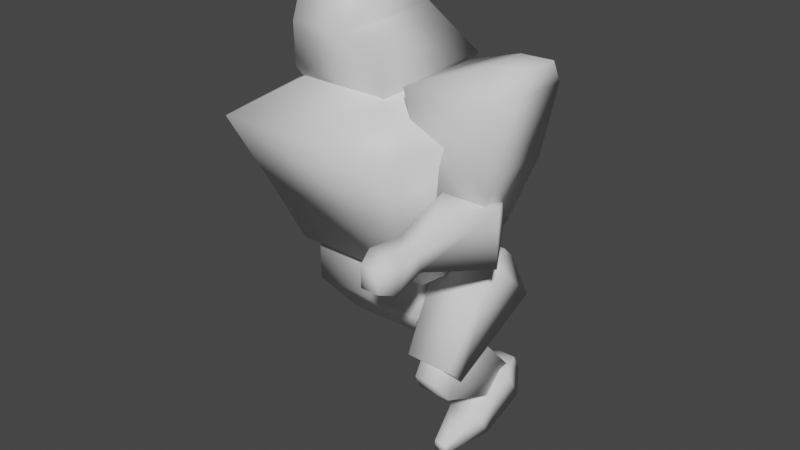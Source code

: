 # Source: Mech-Placeholder.blend  (saved by Blender 3.6.11; exported with 4.5.12 LTS)
import bpy
from mathutils import Matrix  # noqa: F401  (used for matrix-valued properties, if any)

bpy.ops.wm.read_factory_settings(use_empty=True)
scene = bpy.context.scene
scene.name = 'Scene'

# ---- collections
col_collection = bpy.data.collections.new('Collection'); scene.collection.children.link(col_collection)

# ---- materials (node trees are filled in below, after node groups)
mat_material = bpy.data.materials.new('Material')
mat_material.alpha_threshold = 0.0
mat_material.use_transparent_shadow = False
mat_material.roughness = 0.5
mat_material.line_color = (0.0, 0.0, 0.0, 1.0)

# ---- material node trees
mat_material.use_nodes = True; mat_material.node_tree.nodes.clear()
_N = mat_material.node_tree.nodes; _L = mat_material.node_tree.links
n0 = _N.new('ShaderNodeOutputMaterial'); n0.name = 'Material Output'; n0.location = (300, 300)
n1 = _N.new('ShaderNodeBsdfPrincipled'); n1.name = 'Principled BSDF'; n1.location = (10, 300)
n1.distribution = 'GGX'
n1.subsurface_method = 'RANDOM_WALK_SKIN'
n1.inputs[3].default_value = 1.45
n1.inputs[27].default_value = (0.0, 0.0, 0.0, 1.0)
n1.inputs[28].default_value = 1.0
_L.new(n1.outputs[0], n0.inputs[0])
n0.is_active_output = True

# ---- world
world_world = bpy.data.worlds.new('World'); scene.world = world_world
world_world.use_nodes = True; world_world.node_tree.nodes.clear()
_N = world_world.node_tree.nodes; _L = world_world.node_tree.links
n0 = _N.new('ShaderNodeOutputWorld'); n0.name = 'World Output'; n0.location = (300, 300)
n1 = _N.new('ShaderNodeBackground'); n1.name = 'Background'; n1.location = (10, 300)
n1.inputs[0].default_value = (0.05088, 0.05088, 0.05088, 1.0)
_L.new(n1.outputs[0], n0.inputs[0])
n0.is_active_output = True
world_world.color = (0.05088, 0.05088, 0.05088)
world_world.use_sun_shadow = False
world_world.sun_shadow_jitter_overblur = 0.0

# ---- meshes
me_pelvis = bpy.data.meshes.new('Pelvis')
me_pelvis.from_pydata([(0.25, 0.25, 0.75), (0.25, 0.25, 0.563), (0.25, -0.25, 0.75), (0.25, -0.25, 0.563), (-0.25, 0.25, 0.75), (-0.25, 0.25, 0.563), (-0.25, -0.25, 0.75), (-0.25, -0.25, 0.563), (-0.1533, 0.1533, 0.4235), (-0.1533, -0.1533, 0.4235), (0.1533, 0.1533, 0.4235), (0.1533, -0.1533, 0.4235), (0.125, 0.125, 1.0), (0.125, -0.125, 1.0), (-0.125, 0.125, 1.0), (-0.125, -0.125, 1.0)], [], [(3, 2, 6, 7), (7, 6, 4, 5), (7, 5, 8, 9), (1, 0, 2, 3), (5, 4, 0, 1), (8, 10, 11, 9), (1, 3, 11, 10), (5, 1, 10, 8), (3, 7, 9, 11), (6, 2, 13, 15), (4, 6, 15, 14), (2, 0, 12, 13), (0, 4, 14, 12)])
me_pelvis.polygons.foreach_set('use_smooth', [True] * 13)
_uv = me_pelvis.uv_layers.new(name='UVMap')
_uv.uv.foreach_set('vector', [0.4065, 0.75, 0.5, 0.75, 0.5, 1.0, 0.4065, 1.0, 0.4065, 0.0, 0.5, 0.0, 0.5, 0.25, 0.4065, 0.25, 0.4065, 0.0, 0.4065, 0.25, 0.375, 0.25, 0.375, 0.0, 0.4065, 0.5, 0.5, 0.5, 0.5, 0.75, 0.4065, 0.75, 0.4065, 0.25, 0.5, 0.25, 0.5, 0.5, 0.4065, 0.5, 0.125, 0.5, 0.375, 0.5, 0.375, 0.75, 0.125, 0.75, 0.4065, 0.5, 0.4065, 0.75, 0.375, 0.75, 0.375, 0.5, 0.4065, 0.25, 0.4065, 0.5, 0.375, 0.5, 0.375, 0.25, 0.4065, 0.75, 0.4065, 1.0, 0.375, 1.0, 0.375, 0.75, 0.5, 1.0, 0.5, 0.75, 0.5, 0.75, 0.5, 1.0, 0.5, 0.25, 0.5, 0.0, 0.5, 0.0, 0.5, 0.25, 0.5, 0.75, 0.5, 0.5, 0.5, 0.5, 0.5, 0.75, 0.5, 0.5, 0.5, 0.25, 0.5, 0.25, 0.5, 0.5])
me_pelvis.materials.append(mat_material)
me_pelvis.use_mirror_vertex_groups = False
me_pelvis.update()
me_torso = bpy.data.meshes.new('Torso')
me_torso.from_pydata([(0.3002, 0.3042, 0.5886), (0.2349, 0.3646, 0.0), (0.3655, -0.5914, 0.5886), (0.3048, -0.2907, 0.0), (-0.2971, 0.3042, 0.5886), (-0.2224, 0.3646, 0.0), (-0.3655, -0.5914, 0.5886), (-0.2922, -0.2907, 0.0), (0.1308, -0.3168, 0.7545), (-0.1308, -0.3168, 0.7545), (0.1308, -0.05524, 0.7545), (-0.1308, -0.05524, 0.7545), (-0.3367, 0.0, 0.0), (0.4508, -0.1654, 0.5886), (-0.4492, -0.1654, 0.5886), (0.3523, 0.0, 0.0), (0.1308, -0.186, 0.7545), (-0.1308, -0.186, 0.7545), (0.2412, 0.3033, 0.2943), (-0.2874, -0.4583, 0.2943), (0.2934, -0.4583, 0.2943), (-0.2334, 0.3033, 0.2943), (0.3618, -0.08271, 0.2943), (-0.3532, -0.08271, 0.2943)], [], [(0, 4, 11, 10), (20, 2, 6, 19), (23, 14, 4, 21), (12, 15, 3, 7), (22, 13, 2, 20), (21, 4, 0, 18), (16, 17, 9, 8), (6, 2, 8, 9), (14, 6, 9, 17), (13, 0, 10, 16), (2, 13, 16, 8), (4, 14, 17, 11), (10, 11, 17, 16), (18, 0, 13, 22), (5, 1, 15, 12), (19, 6, 14, 23), (7, 19, 23, 12), (1, 18, 22, 15), (5, 21, 18, 1), (15, 22, 20, 3), (12, 23, 21, 5), (3, 20, 19, 7)])
me_torso.polygons.foreach_set('use_smooth', [True] * 22)
_uv = me_torso.uv_layers.new(name='UVMap')
_uv.uv.foreach_set('vector', [0.625, 0.5, 0.625, 0.25, 0.625, 0.25, 0.625, 0.5, 0.5227, 0.7273, 0.625, 0.75, 0.625, 1.0, 0.5312, 0.9805, 0.5312, 0.1484, 0.625, 0.125, 0.625, 0.25, 0.5312, 0.2656, 0.1641, 0.5938, 0.4204, 0.5955, 0.4204, 0.6731, 0.1641, 0.6604, 0.5227, 0.6102, 0.625, 0.625, 0.625, 0.75, 0.5227, 0.7273, 0.5312, 0.2656, 0.625, 0.25, 0.625, 0.5, 0.5227, 0.4932, 0.625, 0.625, 0.875, 0.625, 0.875, 0.75, 0.625, 0.75, 0.625, 1.0, 0.625, 0.75, 0.625, 0.75, 0.625, 1.0, 0.625, 0.125, 0.625, 0.0, 0.625, 0.0, 0.625, 0.125, 0.625, 0.625, 0.625, 0.5, 0.625, 0.5, 0.625, 0.625, 0.625, 0.75, 0.625, 0.625, 0.625, 0.625, 0.625, 0.75, 0.625, 0.25, 0.625, 0.125, 0.625, 0.125, 0.625, 0.25, 0.625, 0.5, 0.875, 0.5, 0.875, 0.625, 0.625, 0.625, 0.5227, 0.4932, 0.625, 0.5, 0.625, 0.625, 0.5227, 0.6102, 0.1641, 0.5, 0.4204, 0.4863, 0.4204, 0.5955, 0.1641, 0.5938, 0.5312, 0.03125, 0.625, 0.0, 0.625, 0.125, 0.5312, 0.1484, 0.4375, 0.09407, 0.5312, 0.03125, 0.5312, 0.1484, 0.4375, 0.1719, 0.4204, 0.4863, 0.5227, 0.4932, 0.5227, 0.6102, 0.4204, 0.5955, 0.4375, 0.2812, 0.5312, 0.2656, 0.5227, 0.4932, 0.4204, 0.4863, 0.4204, 0.5955, 0.5227, 0.6102, 0.5227, 0.7273, 0.4204, 0.6731, 0.4375, 0.1719, 0.5312, 0.1484, 0.5312, 0.2656, 0.4375, 0.2812, 0.4204, 0.6731, 0.5227, 0.7273, 0.5312, 0.9805, 0.4315, 0.9678])
me_torso.materials.append(mat_material)
me_torso.use_mirror_vertex_groups = False
me_torso.update()
me_head = bpy.data.meshes.new('Head')
me_head.from_pydata([(-0.2026, -0.2026, 0.0), (-0.1313, -0.2026, 0.4052), (-0.2026, 0.3428, 0.0), (-0.1313, 0.06001, 0.4052), (0.2026, -0.2026, 0.0), (0.1313, -0.2026, 0.4052), (0.2026, 0.3428, 0.0), (0.1313, 0.06001, 0.4052), (-0.118, -0.2908, 0.2026), (-0.07886, 0.2014, 0.2026), (0.07886, 0.2014, 0.2026), (0.118, -0.2908, 0.2026), (-0.1519, 0.2746, -0.12), (-0.1519, -0.1344, -0.12), (0.1519, 0.2746, -0.12), (0.1519, -0.1344, -0.12)], [], [(8, 3, 9), (9, 3, 7, 10), (10, 7, 11), (11, 5, 1, 8), (0, 2, 12, 13), (7, 3, 1, 5), (4, 11, 8, 0), (6, 10, 11, 4), (2, 9, 10, 6), (0, 8, 9, 2), (12, 14, 15, 13), (6, 4, 15, 14), (4, 0, 13, 15), (2, 6, 14, 12), (11, 7, 5), (3, 8, 1)])
me_head.polygons.foreach_set('use_smooth', [True] * 16)
_uv = me_head.uv_layers.new(name='UVMap')
_uv.uv.foreach_set('vector', [0.5, 0.0, 0.625, 0.25, 0.5, 0.25, 0.5, 0.25, 0.625, 0.25, 0.625, 0.5, 0.5, 0.5, 0.5, 0.5, 0.625, 0.5, 0.5, 0.75, 0.5, 0.75, 0.625, 0.75, 0.625, 1.0, 0.5, 1.0, 0.375, 0.0, 0.375, 0.25, 0.375, 0.25, 0.375, 0.0, 0.625, 0.5, 0.875, 0.5, 0.875, 0.75, 0.625, 0.75, 0.375, 0.75, 0.5, 0.75, 0.5, 1.0, 0.375, 1.0, 0.375, 0.5, 0.5, 0.5, 0.5, 0.75, 0.375, 0.75, 0.375, 0.25, 0.5, 0.25, 0.5, 0.5, 0.375, 0.5, 0.375, 0.0, 0.5, 0.0, 0.5, 0.25, 0.375, 0.25, 0.125, 0.5, 0.375, 0.5, 0.375, 0.75, 0.125, 0.75, 0.375, 0.5, 0.375, 0.75, 0.375, 0.75, 0.375, 0.5, 0.375, 0.75, 0.375, 1.0, 0.375, 1.0, 0.375, 0.75, 0.375, 0.25, 0.375, 0.5, 0.375, 0.5, 0.375, 0.25, 0.5, 0.75, 0.625, 0.5, 0.625, 0.75, 0.625, 0.25, 0.5, 0.0, 0.625, 0.0])
me_head.materials.append(mat_material)
me_head.use_mirror_vertex_groups = False
me_head.update()
me_leg = bpy.data.meshes.new('Leg')
me_leg.from_pydata([(0.03125, -0.06064, -0.4218), (0.0, -0.1625, 7.823e-08), (0.03125, 0.06064, -0.4218), (0.0, 0.1625, 7.823e-08), (0.2188, -0.06064, -0.4218), (0.25, -0.1625, 7.823e-08), (0.2188, 0.06064, -0.4218), (0.25, 0.1625, 7.823e-08), (0.06214, -0.03823, 0.09351), (0.06214, 0.03823, 0.09351), (0.1879, 0.03823, 0.09351), (0.1879, -0.03823, 0.09351)], [], [(0, 1, 3, 2), (2, 3, 7, 6), (6, 7, 5, 4), (4, 5, 1, 0), (2, 6, 4, 0), (3, 1, 8, 9), (10, 9, 8, 11), (1, 5, 11, 8), (7, 3, 9, 10), (5, 7, 10, 11)])
me_leg.polygons.foreach_set('use_smooth', [True] * 10)
_uv = me_leg.uv_layers.new(name='UVMap')
_uv.uv.foreach_set('vector', [0.2891, 0.0, 0.5468, 0.0, 0.5468, 0.375, 0.2891, 0.375, 0.2891, 0.375, 0.5468, 0.375, 0.5468, 0.5, 0.375, 0.5, 0.375, 0.5, 0.5468, 0.5, 0.5468, 0.75, 0.375, 0.75, 0.375, 0.75, 0.5468, 0.75, 0.5468, 0.875, 0.2891, 0.875, 0.25, 0.5, 0.375, 0.5, 0.375, 0.75, 0.25, 0.75, 0.5468, 0.375, 0.5468, 0.0, 0.5468, 0.0, 0.5468, 0.375, 0.5468, 0.5, 0.75, 0.5, 0.75, 0.75, 0.5468, 0.75, 0.5468, 0.875, 0.5468, 0.75, 0.5468, 0.75, 0.5468, 0.875, 0.5468, 0.5, 0.5468, 0.375, 0.5468, 0.375, 0.5468, 0.5, 0.5468, 0.75, 0.5468, 0.5, 0.5468, 0.5, 0.5468, 0.75])
me_leg.update()
me_calf = bpy.data.meshes.new('Calf')
me_calf.from_pydata([(-0.04688, -0.06064, -0.4218), (-0.06778, -0.08811, 2.98e-08), (-0.04688, 0.06064, -0.4218), (-0.06778, 0.1868, 2.98e-08), (0.04688, -0.06064, -0.4218), (0.06778, -0.08811, 2.98e-08), (0.04688, 0.06064, -0.4218), (0.06778, 0.1868, 2.98e-08), (-0.04715, -0.03823, 0.09351), (-0.04715, 0.1223, 0.09351), (0.04715, 0.1223, 0.09351), (0.04715, -0.03823, 0.09351)], [], [(0, 1, 3, 2), (2, 3, 7, 6), (6, 7, 5, 4), (4, 5, 1, 0), (2, 6, 4, 0), (3, 1, 8, 9), (10, 9, 8, 11), (1, 5, 11, 8), (7, 3, 9, 10), (5, 7, 10, 11)])
me_calf.polygons.foreach_set('use_smooth', [True] * 10)
_uv = me_calf.uv_layers.new(name='UVMap')
_uv.uv.foreach_set('vector', [0.2891, 0.0, 0.5468, 0.0, 0.5495, 0.3748, 0.2891, 0.375, 0.2891, 0.375, 0.5495, 0.3748, 0.5505, 0.5002, 0.375, 0.5, 0.375, 0.5, 0.5505, 0.5002, 0.5468, 0.75, 0.375, 0.75, 0.375, 0.75, 0.5468, 0.75, 0.5468, 0.875, 0.2891, 0.875, 0.25, 0.5, 0.375, 0.5, 0.375, 0.75, 0.25, 0.75, 0.5495, 0.3748, 0.5468, 0.0, 0.5468, 0.0, 0.5479, 0.3842, 0.5482, 0.4908, 0.75, 0.225, 0.75, 0.75, 0.5468, 0.75, 0.5468, 0.875, 0.5468, 0.75, 0.5468, 0.75, 0.5468, 0.875, 0.5505, 0.5002, 0.5495, 0.3748, 0.5479, 0.3842, 0.5482, 0.4908, 0.5468, 0.75, 0.5505, 0.5002, 0.5482, 0.4908, 0.5468, 0.75])
me_calf.update()
me_foot = bpy.data.meshes.new('Foot')
me_foot.from_pydata([(-0.02577, -0.07418, -0.3789), (-0.08472, -0.08811, 2.98e-08), (-0.02577, -0.03853, -0.3995), (-0.08472, 0.08811, 2.98e-08), (0.02577, -0.07418, -0.3789), (0.08472, -0.08811, 2.98e-08), (0.02577, -0.03853, -0.3995), (0.08472, 0.08811, 2.98e-08), (-0.04715, -0.03823, 0.09351), (-0.04715, 0.03823, 0.09351), (0.04715, 0.03823, 0.09351), (0.04715, -0.03823, 0.09351), (-0.07166, -0.04815, -0.2106), (-0.07166, 0.07137, -0.2091), (0.07166, 0.07137, -0.2091), (0.07166, -0.04815, -0.2106)], [], [(12, 1, 3, 13), (13, 3, 7, 14), (14, 7, 5, 15), (15, 5, 1, 12), (2, 6, 4, 0), (3, 1, 8, 9), (10, 9, 8, 11), (1, 5, 11, 8), (7, 3, 9, 10), (5, 7, 10, 11), (4, 15, 12, 0), (6, 14, 15, 4), (2, 13, 14, 6), (0, 12, 13, 2)])
me_foot.polygons.foreach_set('use_smooth', [True] * 14)
_uv = me_foot.uv_layers.new(name='UVMap')
_uv.uv.foreach_set('vector', [0.4179, 0.06748, 0.5468, 0.0, 0.5468, 0.375, 0.4179, 0.375, 0.4179, 0.375, 0.5468, 0.375, 0.5468, 0.5, 0.4609, 0.5, 0.4609, 0.5, 0.5468, 0.5, 0.5468, 0.75, 0.4609, 0.705, 0.4609, 0.705, 0.5468, 0.75, 0.5468, 0.875, 0.4177, 0.875, 0.25, 0.5, 0.375, 0.5, 0.375, 0.75, 0.25, 0.75, 0.5468, 0.375, 0.5468, 0.0, 0.5468, 0.0, 0.5468, 0.375, 0.5468, 0.5, 0.75, 0.5, 0.75, 0.75, 0.5468, 0.75, 0.5468, 0.875, 0.5468, 0.75, 0.5468, 0.75, 0.5468, 0.875, 0.5468, 0.5, 0.5468, 0.375, 0.5468, 0.375, 0.5468, 0.5, 0.5468, 0.75, 0.5468, 0.5, 0.5468, 0.5, 0.5468, 0.75, 0.375, 0.75, 0.4609, 0.705, 0.4177, 0.875, 0.2891, 0.875, 0.375, 0.5, 0.4609, 0.5, 0.4609, 0.705, 0.375, 0.75, 0.2891, 0.375, 0.4179, 0.375, 0.4609, 0.5, 0.375, 0.5, 0.2891, 0.0, 0.4179, 0.06748, 0.4179, 0.375, 0.2891, 0.375])
me_foot.update()
me_arm = bpy.data.meshes.new('Arm')
me_arm.from_pydata([(-0.15, -0.15, -0.07878), (-0.1875, -0.1875, 0.1875), (-0.15, 0.15, -0.07878), (-0.1875, 0.1875, 0.1875), (0.15, -0.15, -0.07878), (0.1875, -0.1875, 0.1875), (0.15, 0.15, -0.07878), (0.1875, 0.1875, 0.1875), (0.0924, -0.08604, 0.2938), (0.0924, 0.08604, 0.2938), (0.2369, 0.0624, 0.3067), (0.2369, -0.0624, 0.3067), (-0.0847, 0.0847, -0.3043), (-0.0847, -0.0847, -0.3043), (0.0847, 0.0847, -0.3043), (0.0847, -0.0847, -0.3043)], [], [(0, 1, 3, 2), (2, 3, 7, 6), (6, 7, 5, 4), (4, 5, 1, 0), (6, 4, 15, 14), (7, 9, 10), (10, 9, 8, 11), (5, 7, 10, 11), (3, 1, 8, 9), (1, 5, 8), (12, 14, 15, 13), (4, 0, 13, 15), (2, 6, 14, 12), (0, 2, 12, 13), (8, 5, 11), (9, 7, 3)])
me_arm.polygons.foreach_set('use_smooth', [True] * 16)
_uv = me_arm.uv_layers.new(name='UVMap')
_uv.uv.foreach_set('vector', [0.4475, 0.0, 0.625, 0.0, 0.625, 0.25, 0.4475, 0.25, 0.4475, 0.25, 0.625, 0.25, 0.625, 0.5, 0.4475, 0.5, 0.4475, 0.5, 0.625, 0.5, 0.625, 0.75, 0.4475, 0.75, 0.4475, 0.75, 0.625, 0.75, 0.625, 1.0, 0.4475, 1.0, 0.4475, 0.5, 0.4475, 0.75, 0.375, 0.75, 0.375, 0.5, 0.625, 0.5, 0.6308, 0.3981, 0.6487, 0.5243, 0.6487, 0.5243, 0.7387, 0.506, 0.7387, 0.744, 0.6487, 0.7257, 0.625, 0.75, 0.625, 0.5, 0.6487, 0.5243, 0.6487, 0.7257, 0.625, 0.25, 0.625, 0.0, 0.625, 0.02942, 0.6308, 0.3981, 0.625, 1.0, 0.625, 0.75, 0.6308, 0.8519, 0.125, 0.5, 0.375, 0.5, 0.375, 0.75, 0.125, 0.75, 0.4475, 0.75, 0.4475, 1.0, 0.375, 1.0, 0.375, 0.75, 0.4475, 0.25, 0.4475, 0.5, 0.375, 0.5, 0.375, 0.25, 0.4475, 0.0, 0.4475, 0.25, 0.375, 0.25, 0.375, 0.0, 0.6308, 0.8519, 0.625, 0.75, 0.6487, 0.7257, 0.6308, 0.3981, 0.625, 0.5, 0.625, 0.25])
me_arm.update()
me_elbow = bpy.data.meshes.new('Elbow')
me_elbow.from_pydata([(-0.04909, -0.06766, -0.5243), (-0.06766, -0.06766, 0.06766), (-0.04909, 0.06766, -0.5243), (-0.06766, 0.06766, 0.06766), (0.06766, -0.06766, -0.5243), (0.06766, -0.06766, 0.06766), (0.06766, 0.06766, -0.5243), (0.06766, 0.06766, 0.06766), (-0.04909, -0.04909, -0.3825), (-0.04909, 0.04909, -0.3825), (0.04909, 0.04909, -0.3825), (0.04909, -0.04909, -0.3825), (-0.06766, -0.1162, -0.1039), (-0.06766, 0.1162, -0.1039), (0.1647, 0.1162, -0.1039), (0.1647, -0.1162, -0.1039), (-0.02758, 0.04273, -0.5919), (-0.02758, -0.04273, -0.5919), (0.04616, 0.04273, -0.5919), (0.04616, -0.04273, -0.5919)], [], [(12, 1, 3, 13), (13, 3, 7, 14), (14, 7, 5, 15), (15, 5, 1, 12), (4, 0, 17, 19), (7, 3, 1, 5), (4, 11, 8, 0), (6, 10, 11, 4), (2, 9, 10, 6), (0, 8, 9, 2), (11, 15, 12, 8), (10, 14, 15, 11), (9, 13, 14, 10), (8, 12, 13, 9), (16, 18, 19, 17), (2, 6, 18, 16), (0, 2, 16, 17), (6, 4, 19, 18)])
me_elbow.polygons.foreach_set('use_smooth', [True] * 18)
_uv = me_elbow.uv_layers.new(name='UVMap')
_uv.uv.foreach_set('vector', [0.5525, 0.0, 0.625, 0.0, 0.625, 0.25, 0.5525, 0.25, 0.5525, 0.25, 0.625, 0.25, 0.625, 0.5, 0.5525, 0.5, 0.5525, 0.5, 0.625, 0.5, 0.625, 0.75, 0.5525, 0.75, 0.5525, 0.75, 0.625, 0.75, 0.625, 1.0, 0.5525, 1.0, 0.375, 0.75, 0.375, 0.9657, 0.375, 0.9657, 0.375, 0.75, 0.625, 0.5, 0.875, 0.5, 0.875, 0.75, 0.625, 0.75, 0.375, 0.75, 0.4349, 0.75, 0.4349, 1.0, 0.375, 0.9657, 0.375, 0.5, 0.4349, 0.5, 0.4349, 0.75, 0.375, 0.75, 0.375, 0.2843, 0.4349, 0.25, 0.4349, 0.5, 0.375, 0.5, 0.376, -0.0006283, 0.4349, 0.0, 0.4349, 0.25, 0.375, 0.2843, 0.4349, 0.75, 0.5525, 0.75, 0.5525, 1.0, 0.4349, 1.0, 0.4349, 0.5, 0.5525, 0.5, 0.5525, 0.75, 0.4349, 0.75, 0.4349, 0.25, 0.5525, 0.25, 0.5525, 0.5, 0.4349, 0.5, 0.4349, 0.0, 0.5525, 0.0, 0.5525, 0.25, 0.4349, 0.25, 0.1593, 0.5, 0.375, 0.5, 0.375, 0.75, 0.1593, 0.75, 0.375, 0.2843, 0.375, 0.5, 0.375, 0.5, 0.375, 0.2843, 0.376, -0.0006283, 0.375, 0.2843, 0.375, 0.2843, 0.376, -0.0006283, 0.375, 0.5, 0.375, 0.75, 0.375, 0.75, 0.375, 0.5])
me_elbow.update()

# ---- objects
ob_pelvis = bpy.data.objects.new('Pelvis', me_pelvis)
ob_torso = bpy.data.objects.new('Torso', me_torso)
ob_point_torso = bpy.data.objects.new('Point-Torso', None)
ob_point_leg_left = bpy.data.objects.new('Point-Leg_Left', None)
ob_point_leg_right = bpy.data.objects.new('Point-Leg_Right', None)
ob_point_arm_left = bpy.data.objects.new('Point-Arm_Left', None)
ob_point_arm_right = bpy.data.objects.new('Point-Arm_Right', None)
ob_point_head = bpy.data.objects.new('Point-Head', None)
ob_head = bpy.data.objects.new('Head', me_head)
ob_leg = bpy.data.objects.new('Leg', me_leg)
ob_calf = bpy.data.objects.new('Calf', me_calf)
ob_foot = bpy.data.objects.new('Foot', me_foot)
ob_arm = bpy.data.objects.new('Arm', me_arm)
ob_elbow = bpy.data.objects.new('Elbow', me_elbow)
ob_point_weapon_handheld = bpy.data.objects.new('Point-Weapon_Handheld', None)
ob_point_weapon_left = bpy.data.objects.new('Point-Weapon_Left', None)
ob_point_weapon_right = bpy.data.objects.new('Point-Weapon_Right', None)

# ---- transforms, parenting, visibility, modifiers, constraints
ob_pelvis.location = (0.0, 0.0, 0.0)
ob_pelvis.lock_rotations_4d = False
ob_pelvis.empty_display_type = 'ARROWS'
ob_pelvis.lineart.crease_threshold = 0.0
ob_torso.location = (0.0, 0.0, 0.75)
ob_torso.lock_rotations_4d = False
ob_torso.empty_display_type = 'ARROWS'
ob_torso.lineart.crease_threshold = 0.0
ob_point_torso.parent = ob_pelvis
ob_point_torso.location = (0.0, 0.0, 0.75)
ob_point_torso.empty_display_size = 0.5
ob_point_leg_left.parent = ob_pelvis
ob_point_leg_left.location = (0.25, 0.0, 0.6565)
ob_point_leg_left.empty_display_size = 0.5
ob_point_leg_right.parent = ob_pelvis
ob_point_leg_right.location = (-0.25, 0.0, 0.6565)
ob_point_leg_right.scale = (-1.0, 1.0, 1.0)
ob_point_leg_right.empty_display_size = 0.5
ob_point_arm_left.parent = ob_torso
ob_point_arm_left.matrix_parent_inverse = Matrix(((1.0, -0.0, 0.0, -0.0), (-0.0, 1.0, -0.0, 0.0), (0.0, -0.0, 1.0, -0.75), (-0.0, 0.0, -0.0, 1.0)))
ob_point_arm_left.location = (0.4508, -0.1654, 1.339)
ob_point_arm_left.empty_display_size = 0.5
ob_point_arm_right.parent = ob_torso
ob_point_arm_right.matrix_parent_inverse = Matrix(((1.0, -0.0, 0.0, -0.0), (-0.0, 1.0, -0.0, 0.0), (0.0, -0.0, 1.0, -0.75), (-0.0, 0.0, -0.0, 1.0)))
ob_point_arm_right.location = (-0.4508, -0.1654, 1.339)
ob_point_arm_right.scale = (-1.0, 1.0, 1.0)
ob_point_arm_right.empty_display_size = 0.5
ob_point_head.parent = ob_torso
ob_point_head.matrix_parent_inverse = Matrix(((1.0, -0.0, 0.0, -0.0), (-0.0, 1.0, -0.0, 0.0), (0.0, -0.0, 1.0, -0.75), (-0.0, 0.0, -0.0, 1.0)))
ob_point_head.location = (0.0, -0.186, 1.505)
ob_point_head.empty_display_size = 0.5
ob_head.location = (0.0, -0.186, 1.505)
ob_head.lock_rotations_4d = False
ob_head.empty_display_type = 'ARROWS'
ob_head.lineart.crease_threshold = 0.0
ob_leg.location = (0.25, 0.0, 0.7184)
ob_leg.rotation_euler = (-0.7854, -0.0, 0.0)
ob_calf.parent = ob_leg
ob_calf.matrix_parent_inverse = Matrix(((1.0, -0.0, -0.0, -0.25), (-0.0, 0.7071, -0.7071, 0.5517), (-0.0, 0.7071, 0.7071, -0.4642), (-0.0, 0.0, -0.0, 1.0)))
ob_calf.location = (0.375, -0.3172, 0.3773)
ob_calf.rotation_euler = (1.047, -0.0, 0.0)
ob_foot.parent = ob_calf
ob_foot.matrix_parent_inverse = Matrix(((1.0, -0.0, 0.0, -0.375), (-0.0, 0.5, 0.866, -0.1681), (-0.0, -0.866, 0.5, -0.4633), (0.0, 0.0, -0.0, 1.0)))
ob_foot.location = (0.375, 0.04803, 0.1664)
ob_foot.rotation_euler = (-1.047, -0.0, 0.0)
ob_arm.location = (0.4508, -0.1654, 1.339)
ob_elbow.parent = ob_arm
ob_elbow.matrix_parent_inverse = Matrix(((0.9239, -0.0, 0.3827, -0.9287), (-0.0, 1.0, -0.0, 0.1654), (-0.3827, -0.0, 0.9239, -1.064), (-0.0, -0.0, -0.0, 1.0)))
ob_elbow.location = (0.5672, -0.1654, 1.057)
ob_elbow.rotation_euler = (-1.571, -0.3927, 0.0)
ob_point_weapon_handheld.parent = ob_elbow
ob_point_weapon_handheld.matrix_parent_inverse = Matrix(((1.0, 1.776e-15, -7.765e-23, -0.4508), (0.0, -4.371e-08, -1.0, 1.034), (-0.0, 1.0, -4.371e-08, 0.1654), (-0.0, -0.0, 0.0, 1.0)))
ob_point_weapon_handheld.location = (0.4601, -0.6897, 1.034)
ob_point_weapon_handheld.empty_display_size = 0.5
ob_point_weapon_left.parent = ob_torso
ob_point_weapon_left.matrix_parent_inverse = Matrix(((1.0, -0.0, 0.0, -0.0), (-0.0, 1.0, -0.0, 0.0), (0.0, -0.0, 1.0, -0.75), (-0.0, 0.0, -0.0, 1.0)))
ob_point_weapon_left.location = (0.2155, 0.1245, 1.422)
ob_point_weapon_left.empty_display_size = 0.5
ob_point_weapon_right.parent = ob_torso
ob_point_weapon_right.matrix_parent_inverse = Matrix(((1.0, -0.0, 0.0, -0.0), (-0.0, 1.0, -0.0, 0.0), (0.0, -0.0, 1.0, -0.75), (-0.0, 0.0, -0.0, 1.0)))
ob_point_weapon_right.location = (-0.2155, 0.1245, 1.422)
ob_point_weapon_right.scale = (-1.0, 1.0, 1.0)
ob_point_weapon_right.empty_display_size = 0.5

# ---- collection membership
col_collection.objects.link(ob_pelvis)
col_collection.objects.link(ob_torso)
col_collection.objects.link(ob_point_torso)
col_collection.objects.link(ob_point_leg_left)
col_collection.objects.link(ob_point_leg_right)
col_collection.objects.link(ob_point_arm_left)
col_collection.objects.link(ob_point_arm_right)
col_collection.objects.link(ob_point_head)
col_collection.objects.link(ob_head)
col_collection.objects.link(ob_leg)
col_collection.objects.link(ob_calf)
col_collection.objects.link(ob_foot)
col_collection.objects.link(ob_arm)
col_collection.objects.link(ob_elbow)
col_collection.objects.link(ob_point_weapon_handheld)
col_collection.objects.link(ob_point_weapon_left)
col_collection.objects.link(ob_point_weapon_right)

# ---- scene / render settings (as saved in the file)
scene.frame_start = 1; scene.frame_end = 250; scene.frame_set(1)
scene.render.engine = 'BLENDER_EEVEE_NEXT'
scene.cycles.sampling_pattern = 'TABULATED_SOBOL'
scene.view_settings.view_transform = 'Filmic'
bpy.context.view_layer.update()

# ---- added for rendering (the .blend has no active camera and no usable light): camera, sun
cam_auto = bpy.data.cameras.new('AutoCamera')
cam_auto.lens = 50.0
cam_auto.sensor_width = 36.0
cam_auto.clip_end = 1000.0
ob_auto_camera = bpy.data.objects.new('AutoCamera', cam_auto)
scene.collection.objects.link(ob_auto_camera)
ob_auto_camera.location = (2.50141, -3.055, 2.80577)
ob_auto_camera.rotation_euler = (1.09748, -7.21219e-08, 0.694738)
scene.camera = ob_auto_camera
light_auto_sun = bpy.data.lights.new('AutoSun', 'SUN')
light_auto_sun.energy = 3.0
light_auto_sun.angle = 0.0523599
ob_auto_sun = bpy.data.objects.new('AutoSun', light_auto_sun)
scene.collection.objects.link(ob_auto_sun)
ob_auto_sun.rotation_euler = (0.872665, 0.174533, 0.523599)
bpy.context.view_layer.update()
